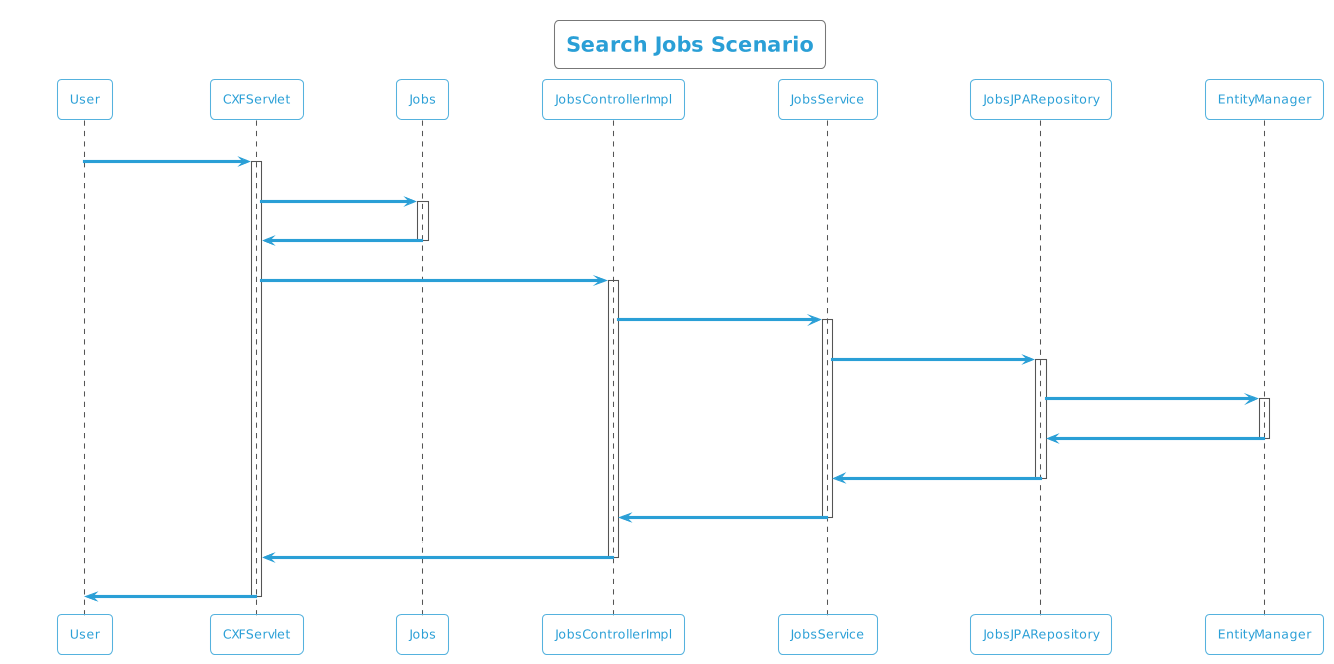

The diagram above was rendered by PlantUML. Its source (embedded in the PNG):
@startuml
!theme cyborg-outline
title Search Jobs Scenario
participant User
User -> CXFServlet: GET, Jobs
activate CXFServlet
CXFServlet -> Jobs: << search >>
activate Jobs
Jobs -> CXFServlet: << instance >>
deactivate Jobs
CXFServlet -> JobsControllerImpl: search(:Jobs)
activate JobsControllerImpl
JobsControllerImpl -> JobsService: search(:Jobs)
activate JobsService
JobsService -> JobsJPARepository: search(:Jobs)
activate JobsJPARepository
JobsJPARepository -> EntityManager: response(:Jobs)
activate EntityManager
EntityManager -> JobsJPARepository: << persisted Jobs >>
deactivate EntityManager
JobsJPARepository -> JobsService: << persisted Jobs >>
deactivate JobsJPARepository
JobsService -> JobsControllerImpl: << persisted Jobs >>
deactivate JobsService
JobsControllerImpl -> CXFServlet: << persisted Jobs >>
deactivate JobsControllerImpl
CXFServlet -> User: marshalled Jobs XML
deactivate CXFServlet
@enduml